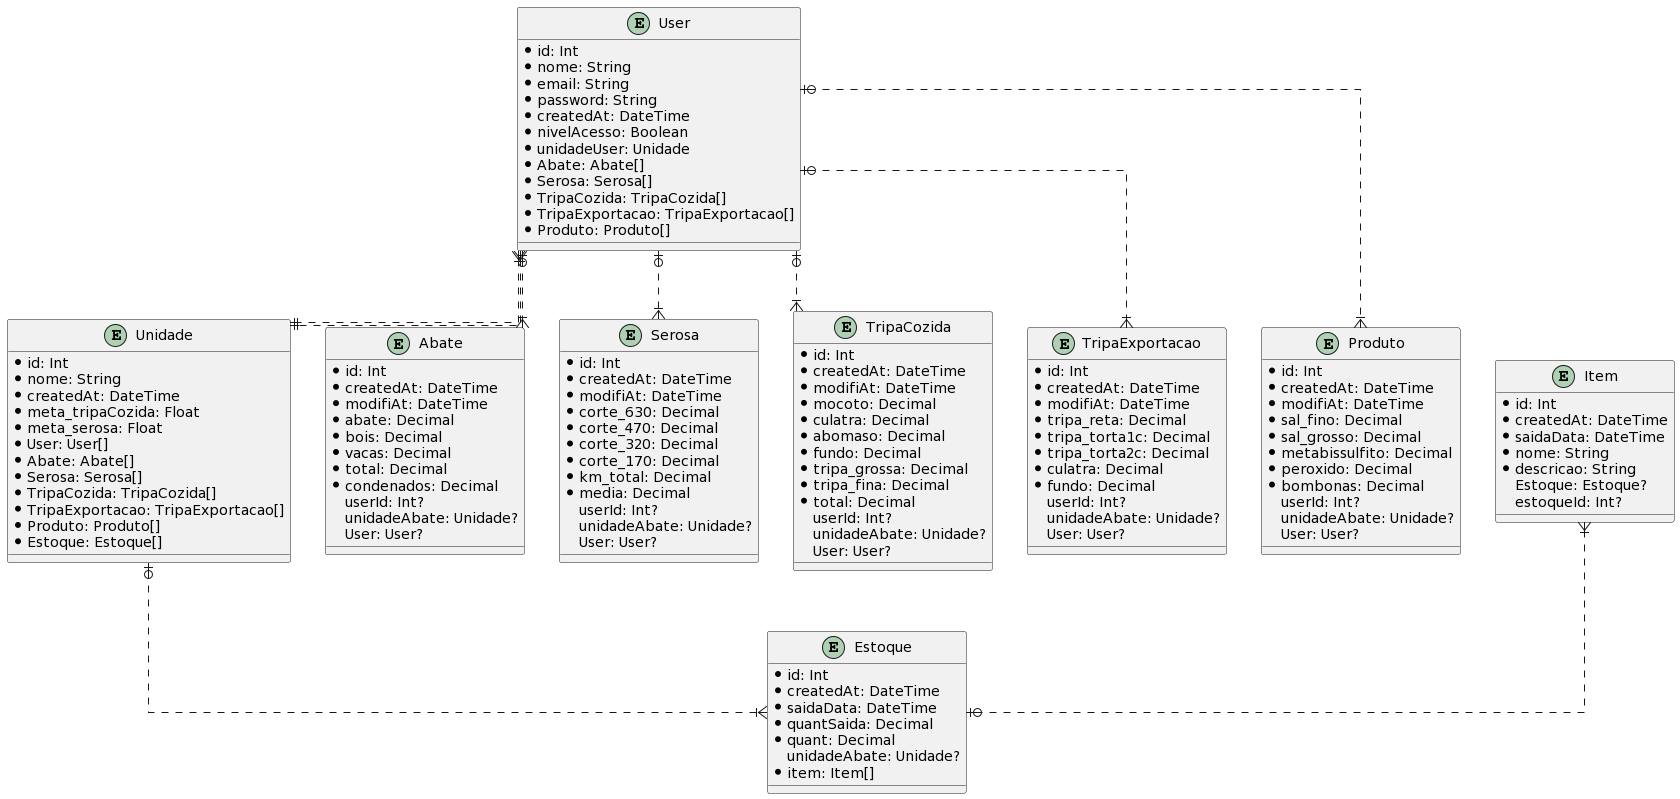

The diagram above was rendered by PlantUML. Its source (embedded in the PNG):
@startuml
skinparam linetype ortho

entity User {
  * id: Int
  * nome: String
  * email: String
  * password: String
  * createdAt: DateTime
  * nivelAcesso: Boolean
  * unidadeUser: Unidade
  * Abate: Abate[]
  * Serosa: Serosa[]
  * TripaCozida: TripaCozida[]
  * TripaExportacao: TripaExportacao[]
  * Produto: Produto[]
}

entity Unidade {
  * id: Int
  * nome: String
  * createdAt: DateTime
  * meta_tripaCozida: Float
  * meta_serosa: Float
  * User: User[]
  * Abate: Abate[]
  * Serosa: Serosa[]
  * TripaCozida: TripaCozida[]
  * TripaExportacao: TripaExportacao[]
  * Produto: Produto[]
  * Estoque: Estoque[]
}

entity Abate {
  * id: Int
  * createdAt: DateTime
  * modifiAt: DateTime
  * abate: Decimal
  * bois: Decimal
  * vacas: Decimal
  * total: Decimal
  * condenados: Decimal
  userId: Int?
  unidadeAbate: Unidade?
  User: User?
}

entity Serosa {
  * id: Int
  * createdAt: DateTime
  * modifiAt: DateTime
  * corte_630: Decimal
  * corte_470: Decimal
  * corte_320: Decimal
  * corte_170: Decimal
  * km_total: Decimal
  * media: Decimal
  userId: Int?
  unidadeAbate: Unidade?
  User: User?
}

entity TripaCozida {
  * id: Int
  * createdAt: DateTime
  * modifiAt: DateTime
  * mocoto: Decimal
  * culatra: Decimal
  * abomaso: Decimal
  * fundo: Decimal
  * tripa_grossa: Decimal
  * tripa_fina: Decimal
  * total: Decimal
  userId: Int?
  unidadeAbate: Unidade?
  User: User?
}

entity TripaExportacao {
  * id: Int
  * createdAt: DateTime
  * modifiAt: DateTime
  * tripa_reta: Decimal
  * tripa_torta1c: Decimal
  * tripa_torta2c: Decimal
  * culatra: Decimal
  * fundo: Decimal
  userId: Int?
  unidadeAbate: Unidade?
  User: User?
}

entity Produto {
  * id: Int
  * createdAt: DateTime
  * modifiAt: DateTime
  * sal_fino: Decimal
  * sal_grosso: Decimal
  * metabissulfito: Decimal
  * peroxido: Decimal
  * bombonas: Decimal
  userId: Int?
  unidadeAbate: Unidade?
  User: User?
}

entity Item {
  * id: Int
  * createdAt: DateTime
  * saidaData: DateTime
  * nome: String
  * descricao: String
  Estoque: Estoque?
  estoqueId: Int?
}

entity Estoque {
  * id: Int
  * createdAt: DateTime
  * saidaData: DateTime
  * quantSaida: Decimal
  * quant: Decimal
  unidadeAbate: Unidade?
  * item: Item[]
}

User }|..|| Unidade
User }|..|| Unidade
User |o..|{ Abate
User |o..|{ Serosa
User |o..|{ TripaCozida
User |o..|{ TripaExportacao
User |o..|{ Produto
Item }|..o| Estoque
Unidade |o..|{ Estoque
@enduml